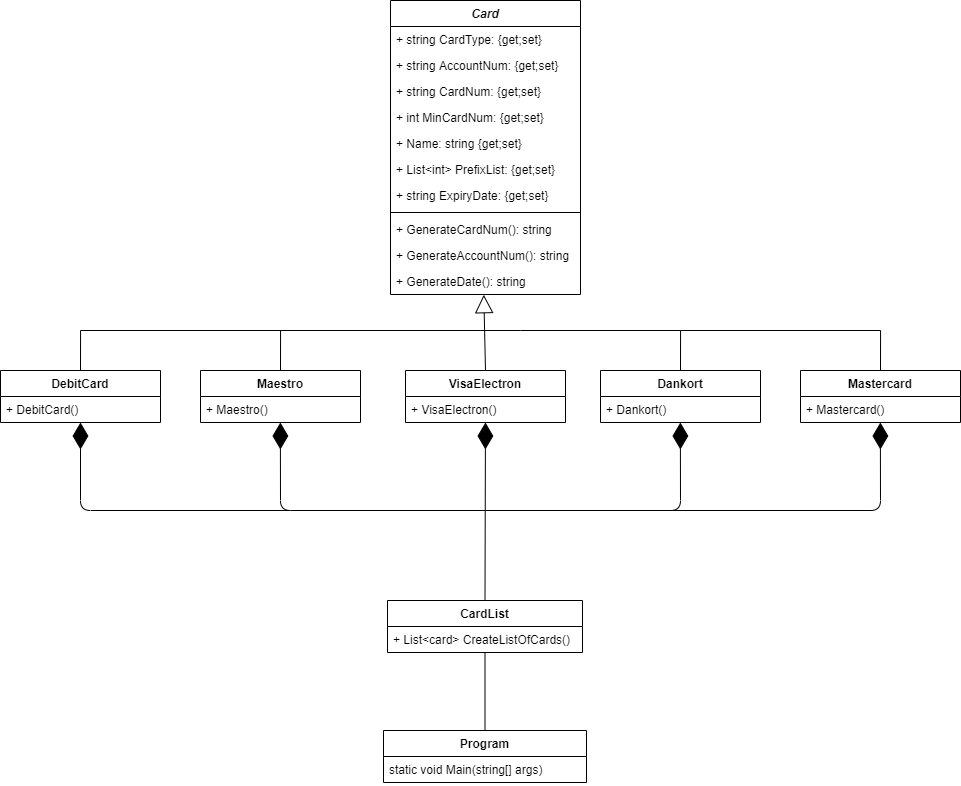

The diagram above was exported from draw.io. Its source (the exported page's mxGraphModel, read from the mxfile embedded in the PNG):
<mxGraphModel dx="1205" dy="696" grid="1" gridSize="10" guides="1" tooltips="1" connect="1" arrows="1" fold="1" page="1" pageScale="1" pageWidth="1169" pageHeight="827" math="0" shadow="0">
  <root>
    <mxCell id="0" />
    <mxCell id="1" parent="0" />
    <mxCell id="tB8qCUcz0BUDpKq_h8oM-29" value="" style="endArrow=block;endSize=16;endFill=0;html=1;exitX=0.5;exitY=0;exitDx=0;exitDy=0;entryX=0.491;entryY=1.008;entryDx=0;entryDy=0;entryPerimeter=0;" parent="1" source="tB8qCUcz0BUDpKq_h8oM-13" edge="1" target="tB8qCUcz0BUDpKq_h8oM-38">
      <mxGeometry x="-0.0281" y="-3" width="160" relative="1" as="geometry">
        <mxPoint x="390" y="390" as="sourcePoint" />
        <mxPoint x="585" y="310" as="targetPoint" />
        <mxPoint as="offset" />
      </mxGeometry>
    </mxCell>
    <mxCell id="tB8qCUcz0BUDpKq_h8oM-33" style="edgeStyle=orthogonalEdgeStyle;rounded=0;orthogonalLoop=1;jettySize=auto;html=1;exitX=0.5;exitY=0;exitDx=0;exitDy=0;endSize=0;endArrow=none;endFill=0;" parent="1" source="tB8qCUcz0BUDpKq_h8oM-5" edge="1">
      <mxGeometry relative="1" as="geometry">
        <mxPoint x="580" y="340" as="targetPoint" />
        <Array as="points">
          <mxPoint x="180" y="340" />
          <mxPoint x="580" y="340" />
        </Array>
      </mxGeometry>
    </mxCell>
    <mxCell id="tB8qCUcz0BUDpKq_h8oM-5" value="DebitCard" style="swimlane;fontStyle=1;align=center;verticalAlign=top;childLayout=stackLayout;horizontal=1;startSize=26;horizontalStack=0;resizeParent=1;resizeParentMax=0;resizeLast=0;collapsible=1;marginBottom=0;" parent="1" vertex="1">
      <mxGeometry x="100" y="380" width="160" height="52" as="geometry" />
    </mxCell>
    <mxCell id="tB8qCUcz0BUDpKq_h8oM-8" value="+ DebitCard()" style="text;strokeColor=none;fillColor=none;align=left;verticalAlign=top;spacingLeft=4;spacingRight=4;overflow=hidden;rotatable=0;points=[[0,0.5],[1,0.5]];portConstraint=eastwest;" parent="tB8qCUcz0BUDpKq_h8oM-5" vertex="1">
      <mxGeometry y="26" width="160" height="26" as="geometry" />
    </mxCell>
    <mxCell id="tB8qCUcz0BUDpKq_h8oM-9" value="Maestro" style="swimlane;fontStyle=1;align=center;verticalAlign=top;childLayout=stackLayout;horizontal=1;startSize=26;horizontalStack=0;resizeParent=1;resizeParentMax=0;resizeLast=0;collapsible=1;marginBottom=0;" parent="1" vertex="1">
      <mxGeometry x="300" y="380" width="160" height="52" as="geometry" />
    </mxCell>
    <mxCell id="tB8qCUcz0BUDpKq_h8oM-12" value="+ Maestro()" style="text;strokeColor=none;fillColor=none;align=left;verticalAlign=top;spacingLeft=4;spacingRight=4;overflow=hidden;rotatable=0;points=[[0,0.5],[1,0.5]];portConstraint=eastwest;" parent="tB8qCUcz0BUDpKq_h8oM-9" vertex="1">
      <mxGeometry y="26" width="160" height="26" as="geometry" />
    </mxCell>
    <mxCell id="tB8qCUcz0BUDpKq_h8oM-17" value="Dankort" style="swimlane;fontStyle=1;align=center;verticalAlign=top;childLayout=stackLayout;horizontal=1;startSize=26;horizontalStack=0;resizeParent=1;resizeParentMax=0;resizeLast=0;collapsible=1;marginBottom=0;" parent="1" vertex="1">
      <mxGeometry x="700" y="380" width="160" height="52" as="geometry" />
    </mxCell>
    <mxCell id="tB8qCUcz0BUDpKq_h8oM-20" value="+ Dankort()" style="text;strokeColor=none;fillColor=none;align=left;verticalAlign=top;spacingLeft=4;spacingRight=4;overflow=hidden;rotatable=0;points=[[0,0.5],[1,0.5]];portConstraint=eastwest;" parent="tB8qCUcz0BUDpKq_h8oM-17" vertex="1">
      <mxGeometry y="26" width="160" height="26" as="geometry" />
    </mxCell>
    <mxCell id="tB8qCUcz0BUDpKq_h8oM-21" value="Mastercard" style="swimlane;fontStyle=1;align=center;verticalAlign=top;childLayout=stackLayout;horizontal=1;startSize=26;horizontalStack=0;resizeParent=1;resizeParentMax=0;resizeLast=0;collapsible=1;marginBottom=0;" parent="1" vertex="1">
      <mxGeometry x="900" y="380" width="160" height="52" as="geometry" />
    </mxCell>
    <mxCell id="tB8qCUcz0BUDpKq_h8oM-24" value="+ Mastercard()" style="text;strokeColor=none;fillColor=none;align=left;verticalAlign=top;spacingLeft=4;spacingRight=4;overflow=hidden;rotatable=0;points=[[0,0.5],[1,0.5]];portConstraint=eastwest;" parent="tB8qCUcz0BUDpKq_h8oM-21" vertex="1">
      <mxGeometry y="26" width="160" height="26" as="geometry" />
    </mxCell>
    <mxCell id="tB8qCUcz0BUDpKq_h8oM-35" style="edgeStyle=orthogonalEdgeStyle;rounded=0;orthogonalLoop=1;jettySize=auto;html=1;exitX=0.5;exitY=0;exitDx=0;exitDy=0;endSize=0;endArrow=none;endFill=0;" parent="1" edge="1">
      <mxGeometry relative="1" as="geometry">
        <mxPoint x="580" y="340" as="targetPoint" />
        <mxPoint x="380" y="380" as="sourcePoint" />
        <Array as="points">
          <mxPoint x="380" y="340" />
          <mxPoint x="580" y="340" />
        </Array>
      </mxGeometry>
    </mxCell>
    <mxCell id="tB8qCUcz0BUDpKq_h8oM-36" style="edgeStyle=orthogonalEdgeStyle;rounded=0;orthogonalLoop=1;jettySize=auto;html=1;exitX=0.5;exitY=0;exitDx=0;exitDy=0;endSize=0;endArrow=none;endFill=0;" parent="1" source="tB8qCUcz0BUDpKq_h8oM-17" edge="1">
      <mxGeometry relative="1" as="geometry">
        <mxPoint x="580" y="340" as="targetPoint" />
        <mxPoint x="820" y="310" as="sourcePoint" />
        <Array as="points">
          <mxPoint x="780" y="340" />
          <mxPoint x="620" y="340" />
        </Array>
      </mxGeometry>
    </mxCell>
    <mxCell id="tB8qCUcz0BUDpKq_h8oM-37" style="edgeStyle=orthogonalEdgeStyle;rounded=0;orthogonalLoop=1;jettySize=auto;html=1;exitX=0.5;exitY=0;exitDx=0;exitDy=0;endSize=0;endArrow=none;endFill=0;" parent="1" edge="1">
      <mxGeometry relative="1" as="geometry">
        <mxPoint x="780" y="340" as="targetPoint" />
        <mxPoint x="980" y="380" as="sourcePoint" />
        <Array as="points">
          <mxPoint x="980" y="340" />
        </Array>
      </mxGeometry>
    </mxCell>
    <mxCell id="tB8qCUcz0BUDpKq_h8oM-13" value="VisaElectron" style="swimlane;fontStyle=1;align=center;verticalAlign=top;childLayout=stackLayout;horizontal=1;startSize=26;horizontalStack=0;resizeParent=1;resizeParentMax=0;resizeLast=0;collapsible=1;marginBottom=0;" parent="1" vertex="1">
      <mxGeometry x="505" y="380" width="160" height="52" as="geometry" />
    </mxCell>
    <mxCell id="tB8qCUcz0BUDpKq_h8oM-16" value="+ VisaElectron()" style="text;strokeColor=none;fillColor=none;align=left;verticalAlign=top;spacingLeft=4;spacingRight=4;overflow=hidden;rotatable=0;points=[[0,0.5],[1,0.5]];portConstraint=eastwest;" parent="tB8qCUcz0BUDpKq_h8oM-13" vertex="1">
      <mxGeometry y="26" width="160" height="26" as="geometry" />
    </mxCell>
    <mxCell id="tB8qCUcz0BUDpKq_h8oM-1" value="Card" style="swimlane;fontStyle=3;align=center;verticalAlign=top;childLayout=stackLayout;horizontal=1;startSize=26;horizontalStack=0;resizeParent=1;resizeParentMax=0;resizeLast=0;collapsible=1;marginBottom=0;" parent="1" vertex="1">
      <mxGeometry x="490" y="10" width="190" height="294" as="geometry" />
    </mxCell>
    <mxCell id="tB8qCUcz0BUDpKq_h8oM-40" value="+ string CardType: {get;set}" style="text;strokeColor=none;fillColor=none;align=left;verticalAlign=top;spacingLeft=4;spacingRight=4;overflow=hidden;rotatable=0;points=[[0,0.5],[1,0.5]];portConstraint=eastwest;" parent="tB8qCUcz0BUDpKq_h8oM-1" vertex="1">
      <mxGeometry y="26" width="190" height="26" as="geometry" />
    </mxCell>
    <mxCell id="tB8qCUcz0BUDpKq_h8oM-2" value="+ string AccountNum: {get;set}" style="text;strokeColor=none;fillColor=none;align=left;verticalAlign=top;spacingLeft=4;spacingRight=4;overflow=hidden;rotatable=0;points=[[0,0.5],[1,0.5]];portConstraint=eastwest;" parent="tB8qCUcz0BUDpKq_h8oM-1" vertex="1">
      <mxGeometry y="52" width="190" height="26" as="geometry" />
    </mxCell>
    <mxCell id="tB8qCUcz0BUDpKq_h8oM-25" value="+ string CardNum: {get;set}" style="text;strokeColor=none;fillColor=none;align=left;verticalAlign=top;spacingLeft=4;spacingRight=4;overflow=hidden;rotatable=0;points=[[0,0.5],[1,0.5]];portConstraint=eastwest;" parent="tB8qCUcz0BUDpKq_h8oM-1" vertex="1">
      <mxGeometry y="78" width="190" height="26" as="geometry" />
    </mxCell>
    <mxCell id="Piusjy7IoFphGgqpnbDQ-1" value="+ int MinCardNum: {get;set}" style="text;strokeColor=none;fillColor=none;align=left;verticalAlign=top;spacingLeft=4;spacingRight=4;overflow=hidden;rotatable=0;points=[[0,0.5],[1,0.5]];portConstraint=eastwest;" vertex="1" parent="tB8qCUcz0BUDpKq_h8oM-1">
      <mxGeometry y="104" width="190" height="26" as="geometry" />
    </mxCell>
    <mxCell id="tB8qCUcz0BUDpKq_h8oM-26" value="+ Name: string {get;set}" style="text;strokeColor=none;fillColor=none;align=left;verticalAlign=top;spacingLeft=4;spacingRight=4;overflow=hidden;rotatable=0;points=[[0,0.5],[1,0.5]];portConstraint=eastwest;" parent="tB8qCUcz0BUDpKq_h8oM-1" vertex="1">
      <mxGeometry y="130" width="190" height="26" as="geometry" />
    </mxCell>
    <mxCell id="Piusjy7IoFphGgqpnbDQ-2" value="+ List&lt;int&gt; PrefixList: {get;set}" style="text;strokeColor=none;fillColor=none;align=left;verticalAlign=top;spacingLeft=4;spacingRight=4;overflow=hidden;rotatable=0;points=[[0,0.5],[1,0.5]];portConstraint=eastwest;" vertex="1" parent="tB8qCUcz0BUDpKq_h8oM-1">
      <mxGeometry y="156" width="190" height="26" as="geometry" />
    </mxCell>
    <mxCell id="Piusjy7IoFphGgqpnbDQ-3" value="+ string ExpiryDate: {get;set}" style="text;strokeColor=none;fillColor=none;align=left;verticalAlign=top;spacingLeft=4;spacingRight=4;overflow=hidden;rotatable=0;points=[[0,0.5],[1,0.5]];portConstraint=eastwest;" vertex="1" parent="tB8qCUcz0BUDpKq_h8oM-1">
      <mxGeometry y="182" width="190" height="26" as="geometry" />
    </mxCell>
    <mxCell id="tB8qCUcz0BUDpKq_h8oM-3" value="" style="line;strokeWidth=1;fillColor=none;align=left;verticalAlign=middle;spacingTop=-1;spacingLeft=3;spacingRight=3;rotatable=0;labelPosition=right;points=[];portConstraint=eastwest;" parent="tB8qCUcz0BUDpKq_h8oM-1" vertex="1">
      <mxGeometry y="208" width="190" height="8" as="geometry" />
    </mxCell>
    <mxCell id="tB8qCUcz0BUDpKq_h8oM-4" value="+ GenerateCardNum(): string" style="text;strokeColor=none;fillColor=none;align=left;verticalAlign=top;spacingLeft=4;spacingRight=4;overflow=hidden;rotatable=0;points=[[0,0.5],[1,0.5]];portConstraint=eastwest;fontStyle=0" parent="tB8qCUcz0BUDpKq_h8oM-1" vertex="1">
      <mxGeometry y="216" width="190" height="26" as="geometry" />
    </mxCell>
    <mxCell id="tB8qCUcz0BUDpKq_h8oM-39" value="+ GenerateAccountNum(): string" style="text;strokeColor=none;fillColor=none;align=left;verticalAlign=top;spacingLeft=4;spacingRight=4;overflow=hidden;rotatable=0;points=[[0,0.5],[1,0.5]];portConstraint=eastwest;" parent="tB8qCUcz0BUDpKq_h8oM-1" vertex="1">
      <mxGeometry y="242" width="190" height="26" as="geometry" />
    </mxCell>
    <mxCell id="tB8qCUcz0BUDpKq_h8oM-38" value="+ GenerateDate(): string" style="text;strokeColor=none;fillColor=none;align=left;verticalAlign=top;spacingLeft=4;spacingRight=4;overflow=hidden;rotatable=0;points=[[0,0.5],[1,0.5]];portConstraint=eastwest;fontStyle=0" parent="tB8qCUcz0BUDpKq_h8oM-1" vertex="1">
      <mxGeometry y="268" width="190" height="26" as="geometry" />
    </mxCell>
    <mxCell id="Piusjy7IoFphGgqpnbDQ-11" value="" style="endArrow=diamondThin;endFill=1;endSize=24;html=1;exitX=0.5;exitY=0;exitDx=0;exitDy=0;" edge="1" parent="1" source="Piusjy7IoFphGgqpnbDQ-4" target="tB8qCUcz0BUDpKq_h8oM-16">
      <mxGeometry width="160" relative="1" as="geometry">
        <mxPoint x="507.5" y="550" as="sourcePoint" />
        <mxPoint x="590" y="437" as="targetPoint" />
      </mxGeometry>
    </mxCell>
    <mxCell id="Piusjy7IoFphGgqpnbDQ-4" value="CardList" style="swimlane;fontStyle=1;align=center;verticalAlign=top;childLayout=stackLayout;horizontal=1;startSize=26;horizontalStack=0;resizeParent=1;resizeParentMax=0;resizeLast=0;collapsible=1;marginBottom=0;" vertex="1" parent="1">
      <mxGeometry x="487" y="610" width="195" height="52" as="geometry" />
    </mxCell>
    <mxCell id="Piusjy7IoFphGgqpnbDQ-7" value="+ List&lt;card&gt; CreateListOfCards()" style="text;strokeColor=none;fillColor=none;align=left;verticalAlign=top;spacingLeft=4;spacingRight=4;overflow=hidden;rotatable=0;points=[[0,0.5],[1,0.5]];portConstraint=eastwest;" vertex="1" parent="Piusjy7IoFphGgqpnbDQ-4">
      <mxGeometry y="26" width="195" height="26" as="geometry" />
    </mxCell>
    <mxCell id="Piusjy7IoFphGgqpnbDQ-12" value="" style="endArrow=diamondThin;endFill=1;endSize=24;html=1;" edge="1" parent="1">
      <mxGeometry width="160" relative="1" as="geometry">
        <mxPoint x="580" y="520" as="sourcePoint" />
        <mxPoint x="779.8759685863873" y="432" as="targetPoint" />
        <Array as="points">
          <mxPoint x="780" y="520" />
        </Array>
      </mxGeometry>
    </mxCell>
    <mxCell id="Piusjy7IoFphGgqpnbDQ-13" value="" style="endArrow=diamondThin;endFill=1;endSize=24;html=1;" edge="1" parent="1">
      <mxGeometry width="160" relative="1" as="geometry">
        <mxPoint x="770" y="520" as="sourcePoint" />
        <mxPoint x="979.8759685863873" y="432" as="targetPoint" />
        <Array as="points">
          <mxPoint x="980" y="520" />
        </Array>
      </mxGeometry>
    </mxCell>
    <mxCell id="Piusjy7IoFphGgqpnbDQ-14" value="" style="endArrow=diamondThin;endFill=1;endSize=24;html=1;" edge="1" parent="1">
      <mxGeometry width="160" relative="1" as="geometry">
        <mxPoint x="590" y="520" as="sourcePoint" />
        <mxPoint x="379.87596858638744" y="432" as="targetPoint" />
        <Array as="points">
          <mxPoint x="380" y="520" />
        </Array>
      </mxGeometry>
    </mxCell>
    <mxCell id="Piusjy7IoFphGgqpnbDQ-15" value="" style="endArrow=diamondThin;endFill=1;endSize=24;html=1;" edge="1" parent="1">
      <mxGeometry width="160" relative="1" as="geometry">
        <mxPoint x="390" y="520" as="sourcePoint" />
        <mxPoint x="180" y="432" as="targetPoint" />
        <Array as="points">
          <mxPoint x="180" y="520" />
        </Array>
      </mxGeometry>
    </mxCell>
    <mxCell id="Piusjy7IoFphGgqpnbDQ-20" style="edgeStyle=orthogonalEdgeStyle;rounded=0;orthogonalLoop=1;jettySize=auto;html=1;exitX=0.5;exitY=0;exitDx=0;exitDy=0;endArrow=none;endFill=0;" edge="1" parent="1" source="Piusjy7IoFphGgqpnbDQ-16" target="Piusjy7IoFphGgqpnbDQ-4">
      <mxGeometry relative="1" as="geometry" />
    </mxCell>
    <mxCell id="Piusjy7IoFphGgqpnbDQ-16" value="Program" style="swimlane;fontStyle=1;align=center;verticalAlign=top;childLayout=stackLayout;horizontal=1;startSize=26;horizontalStack=0;resizeParent=1;resizeParentMax=0;resizeLast=0;collapsible=1;marginBottom=0;" vertex="1" parent="1">
      <mxGeometry x="483" y="740" width="203" height="52" as="geometry" />
    </mxCell>
    <mxCell id="Piusjy7IoFphGgqpnbDQ-19" value="static void Main(string[] args)" style="text;strokeColor=none;fillColor=none;align=left;verticalAlign=top;spacingLeft=4;spacingRight=4;overflow=hidden;rotatable=0;points=[[0,0.5],[1,0.5]];portConstraint=eastwest;" vertex="1" parent="Piusjy7IoFphGgqpnbDQ-16">
      <mxGeometry y="26" width="203" height="26" as="geometry" />
    </mxCell>
  </root>
</mxGraphModel>